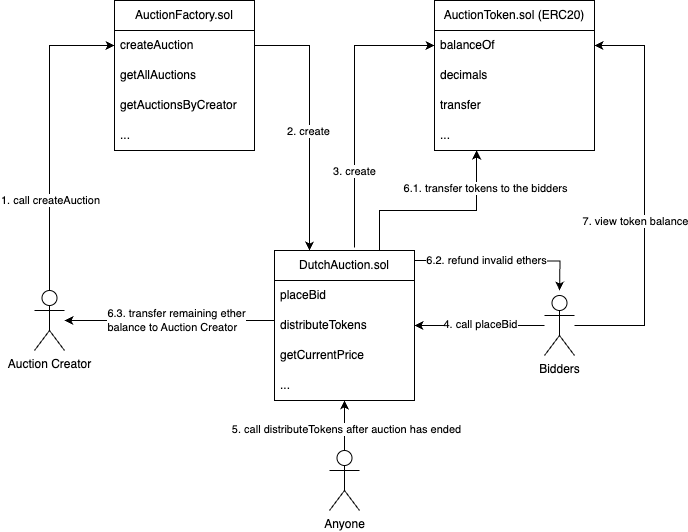

The diagram above was exported from draw.io. Its source (the exported page's mxGraphModel, read from the mxfile embedded in the PNG):
<mxGraphModel dx="1221" dy="887" grid="1" gridSize="10" guides="1" tooltips="1" connect="1" arrows="1" fold="1" page="1" pageScale="1" pageWidth="850" pageHeight="1100" math="0" shadow="0">
  <root>
    <mxCell id="0" />
    <mxCell id="1" parent="0" />
    <mxCell id="nT-Q9jZolz3p30UjSZcZ-4" value="AuctionToken.sol (ERC20)" style="swimlane;fontStyle=0;childLayout=stackLayout;horizontal=1;startSize=30;horizontalStack=0;resizeParent=1;resizeParentMax=0;resizeLast=0;collapsible=1;marginBottom=0;whiteSpace=wrap;html=1;" vertex="1" parent="1">
      <mxGeometry x="480" y="190" width="160" height="150" as="geometry" />
    </mxCell>
    <mxCell id="nT-Q9jZolz3p30UjSZcZ-5" value="balanceOf" style="text;strokeColor=none;fillColor=none;align=left;verticalAlign=middle;spacingLeft=4;spacingRight=4;overflow=hidden;points=[[0,0.5],[1,0.5]];portConstraint=eastwest;rotatable=0;whiteSpace=wrap;html=1;" vertex="1" parent="nT-Q9jZolz3p30UjSZcZ-4">
      <mxGeometry y="30" width="160" height="30" as="geometry" />
    </mxCell>
    <mxCell id="nT-Q9jZolz3p30UjSZcZ-6" value="decimals" style="text;strokeColor=none;fillColor=none;align=left;verticalAlign=middle;spacingLeft=4;spacingRight=4;overflow=hidden;points=[[0,0.5],[1,0.5]];portConstraint=eastwest;rotatable=0;whiteSpace=wrap;html=1;" vertex="1" parent="nT-Q9jZolz3p30UjSZcZ-4">
      <mxGeometry y="60" width="160" height="30" as="geometry" />
    </mxCell>
    <mxCell id="nT-Q9jZolz3p30UjSZcZ-7" value="transfer" style="text;strokeColor=none;fillColor=none;align=left;verticalAlign=middle;spacingLeft=4;spacingRight=4;overflow=hidden;points=[[0,0.5],[1,0.5]];portConstraint=eastwest;rotatable=0;whiteSpace=wrap;html=1;" vertex="1" parent="nT-Q9jZolz3p30UjSZcZ-4">
      <mxGeometry y="90" width="160" height="30" as="geometry" />
    </mxCell>
    <mxCell id="nT-Q9jZolz3p30UjSZcZ-52" value="..." style="text;strokeColor=none;fillColor=none;align=left;verticalAlign=middle;spacingLeft=4;spacingRight=4;overflow=hidden;points=[[0,0.5],[1,0.5]];portConstraint=eastwest;rotatable=0;whiteSpace=wrap;html=1;" vertex="1" parent="nT-Q9jZolz3p30UjSZcZ-4">
      <mxGeometry y="120" width="160" height="30" as="geometry" />
    </mxCell>
    <mxCell id="nT-Q9jZolz3p30UjSZcZ-29" style="edgeStyle=orthogonalEdgeStyle;rounded=0;orthogonalLoop=1;jettySize=auto;html=1;exitX=0.571;exitY=-0.02;exitDx=0;exitDy=0;entryX=0;entryY=0.5;entryDx=0;entryDy=0;exitPerimeter=0;" edge="1" parent="1" source="nT-Q9jZolz3p30UjSZcZ-8" target="nT-Q9jZolz3p30UjSZcZ-5">
      <mxGeometry relative="1" as="geometry" />
    </mxCell>
    <mxCell id="nT-Q9jZolz3p30UjSZcZ-30" value="3. create" style="edgeLabel;html=1;align=center;verticalAlign=middle;resizable=0;points=[];" vertex="1" connectable="0" parent="nT-Q9jZolz3p30UjSZcZ-29">
      <mxGeometry x="-0.3767" relative="1" as="geometry">
        <mxPoint y="11" as="offset" />
      </mxGeometry>
    </mxCell>
    <mxCell id="nT-Q9jZolz3p30UjSZcZ-8" value="DutchAuction.sol" style="swimlane;fontStyle=0;childLayout=stackLayout;horizontal=1;startSize=30;horizontalStack=0;resizeParent=1;resizeParentMax=0;resizeLast=0;collapsible=1;marginBottom=0;whiteSpace=wrap;html=1;" vertex="1" parent="1">
      <mxGeometry x="320" y="440" width="140" height="150" as="geometry" />
    </mxCell>
    <mxCell id="nT-Q9jZolz3p30UjSZcZ-9" value="placeBid" style="text;strokeColor=none;fillColor=none;align=left;verticalAlign=middle;spacingLeft=4;spacingRight=4;overflow=hidden;points=[[0,0.5],[1,0.5]];portConstraint=eastwest;rotatable=0;whiteSpace=wrap;html=1;" vertex="1" parent="nT-Q9jZolz3p30UjSZcZ-8">
      <mxGeometry y="30" width="140" height="30" as="geometry" />
    </mxCell>
    <mxCell id="nT-Q9jZolz3p30UjSZcZ-10" value="distributeTokens" style="text;strokeColor=none;fillColor=none;align=left;verticalAlign=middle;spacingLeft=4;spacingRight=4;overflow=hidden;points=[[0,0.5],[1,0.5]];portConstraint=eastwest;rotatable=0;whiteSpace=wrap;html=1;" vertex="1" parent="nT-Q9jZolz3p30UjSZcZ-8">
      <mxGeometry y="60" width="140" height="30" as="geometry" />
    </mxCell>
    <mxCell id="nT-Q9jZolz3p30UjSZcZ-11" value="getCurrentPrice" style="text;strokeColor=none;fillColor=none;align=left;verticalAlign=middle;spacingLeft=4;spacingRight=4;overflow=hidden;points=[[0,0.5],[1,0.5]];portConstraint=eastwest;rotatable=0;whiteSpace=wrap;html=1;" vertex="1" parent="nT-Q9jZolz3p30UjSZcZ-8">
      <mxGeometry y="90" width="140" height="30" as="geometry" />
    </mxCell>
    <mxCell id="nT-Q9jZolz3p30UjSZcZ-51" value="..." style="text;strokeColor=none;fillColor=none;align=left;verticalAlign=middle;spacingLeft=4;spacingRight=4;overflow=hidden;points=[[0,0.5],[1,0.5]];portConstraint=eastwest;rotatable=0;whiteSpace=wrap;html=1;" vertex="1" parent="nT-Q9jZolz3p30UjSZcZ-8">
      <mxGeometry y="120" width="140" height="30" as="geometry" />
    </mxCell>
    <mxCell id="nT-Q9jZolz3p30UjSZcZ-12" value="AuctionFactory.sol" style="swimlane;fontStyle=0;childLayout=stackLayout;horizontal=1;startSize=30;horizontalStack=0;resizeParent=1;resizeParentMax=0;resizeLast=0;collapsible=1;marginBottom=0;whiteSpace=wrap;html=1;" vertex="1" parent="1">
      <mxGeometry x="160" y="190" width="140" height="150" as="geometry" />
    </mxCell>
    <mxCell id="nT-Q9jZolz3p30UjSZcZ-13" value="createAuction" style="text;strokeColor=none;fillColor=none;align=left;verticalAlign=middle;spacingLeft=4;spacingRight=4;overflow=hidden;points=[[0,0.5],[1,0.5]];portConstraint=eastwest;rotatable=0;whiteSpace=wrap;html=1;" vertex="1" parent="nT-Q9jZolz3p30UjSZcZ-12">
      <mxGeometry y="30" width="140" height="30" as="geometry" />
    </mxCell>
    <mxCell id="nT-Q9jZolz3p30UjSZcZ-14" value="getAllAuctions" style="text;strokeColor=none;fillColor=none;align=left;verticalAlign=middle;spacingLeft=4;spacingRight=4;overflow=hidden;points=[[0,0.5],[1,0.5]];portConstraint=eastwest;rotatable=0;whiteSpace=wrap;html=1;" vertex="1" parent="nT-Q9jZolz3p30UjSZcZ-12">
      <mxGeometry y="60" width="140" height="30" as="geometry" />
    </mxCell>
    <mxCell id="nT-Q9jZolz3p30UjSZcZ-15" value="getAuctionsByCreator" style="text;strokeColor=none;fillColor=none;align=left;verticalAlign=middle;spacingLeft=4;spacingRight=4;overflow=hidden;points=[[0,0.5],[1,0.5]];portConstraint=eastwest;rotatable=0;whiteSpace=wrap;html=1;" vertex="1" parent="nT-Q9jZolz3p30UjSZcZ-12">
      <mxGeometry y="90" width="140" height="30" as="geometry" />
    </mxCell>
    <mxCell id="nT-Q9jZolz3p30UjSZcZ-50" value="..." style="text;strokeColor=none;fillColor=none;align=left;verticalAlign=middle;spacingLeft=4;spacingRight=4;overflow=hidden;points=[[0,0.5],[1,0.5]];portConstraint=eastwest;rotatable=0;whiteSpace=wrap;html=1;" vertex="1" parent="nT-Q9jZolz3p30UjSZcZ-12">
      <mxGeometry y="120" width="140" height="30" as="geometry" />
    </mxCell>
    <mxCell id="nT-Q9jZolz3p30UjSZcZ-61" style="edgeStyle=orthogonalEdgeStyle;rounded=0;orthogonalLoop=1;jettySize=auto;html=1;exitX=0.5;exitY=0;exitDx=0;exitDy=0;exitPerimeter=0;entryX=0;entryY=0.5;entryDx=0;entryDy=0;" edge="1" parent="1" source="nT-Q9jZolz3p30UjSZcZ-17" target="nT-Q9jZolz3p30UjSZcZ-13">
      <mxGeometry relative="1" as="geometry" />
    </mxCell>
    <mxCell id="nT-Q9jZolz3p30UjSZcZ-62" value="1. call createAuction" style="edgeLabel;html=1;align=center;verticalAlign=middle;resizable=0;points=[];" vertex="1" connectable="0" parent="nT-Q9jZolz3p30UjSZcZ-61">
      <mxGeometry x="-0.25" y="1" relative="1" as="geometry">
        <mxPoint x="1" y="25" as="offset" />
      </mxGeometry>
    </mxCell>
    <mxCell id="nT-Q9jZolz3p30UjSZcZ-17" value="Auction Creator" style="shape=umlActor;verticalLabelPosition=bottom;verticalAlign=top;html=1;outlineConnect=0;" vertex="1" parent="1">
      <mxGeometry x="80" y="480" width="30" height="60" as="geometry" />
    </mxCell>
    <mxCell id="nT-Q9jZolz3p30UjSZcZ-21" value="Bidders" style="shape=umlActor;verticalLabelPosition=bottom;verticalAlign=top;html=1;outlineConnect=0;" vertex="1" parent="1">
      <mxGeometry x="590" y="485" width="30" height="60" as="geometry" />
    </mxCell>
    <mxCell id="nT-Q9jZolz3p30UjSZcZ-23" style="edgeStyle=orthogonalEdgeStyle;rounded=0;orthogonalLoop=1;jettySize=auto;html=1;" edge="1" parent="1" source="nT-Q9jZolz3p30UjSZcZ-21" target="nT-Q9jZolz3p30UjSZcZ-10">
      <mxGeometry relative="1" as="geometry" />
    </mxCell>
    <mxCell id="nT-Q9jZolz3p30UjSZcZ-27" value="4. call placeBid" style="edgeLabel;html=1;align=center;verticalAlign=middle;resizable=0;points=[];" vertex="1" connectable="0" parent="nT-Q9jZolz3p30UjSZcZ-23">
      <mxGeometry y="-2" relative="1" as="geometry">
        <mxPoint as="offset" />
      </mxGeometry>
    </mxCell>
    <mxCell id="nT-Q9jZolz3p30UjSZcZ-31" style="edgeStyle=orthogonalEdgeStyle;rounded=0;orthogonalLoop=1;jettySize=auto;html=1;entryX=0.25;entryY=0;entryDx=0;entryDy=0;" edge="1" parent="1" source="nT-Q9jZolz3p30UjSZcZ-13" target="nT-Q9jZolz3p30UjSZcZ-8">
      <mxGeometry relative="1" as="geometry" />
    </mxCell>
    <mxCell id="nT-Q9jZolz3p30UjSZcZ-32" value="2. create" style="edgeLabel;html=1;align=center;verticalAlign=middle;resizable=0;points=[];" vertex="1" connectable="0" parent="nT-Q9jZolz3p30UjSZcZ-31">
      <mxGeometry x="0.3429" y="-2" relative="1" as="geometry">
        <mxPoint y="-35" as="offset" />
      </mxGeometry>
    </mxCell>
    <mxCell id="nT-Q9jZolz3p30UjSZcZ-36" style="edgeStyle=orthogonalEdgeStyle;rounded=0;orthogonalLoop=1;jettySize=auto;html=1;exitX=0.75;exitY=0;exitDx=0;exitDy=0;entryX=0.263;entryY=1;entryDx=0;entryDy=0;entryPerimeter=0;" edge="1" parent="1" source="nT-Q9jZolz3p30UjSZcZ-8" target="nT-Q9jZolz3p30UjSZcZ-52">
      <mxGeometry relative="1" as="geometry">
        <mxPoint x="520" y="390" as="targetPoint" />
        <Array as="points">
          <mxPoint x="425" y="400" />
          <mxPoint x="522" y="400" />
        </Array>
      </mxGeometry>
    </mxCell>
    <mxCell id="nT-Q9jZolz3p30UjSZcZ-37" value="&lt;div style=&quot;text-align: left;&quot;&gt;6.1. transfer tokens to the bidders&lt;/div&gt;" style="edgeLabel;html=1;align=center;verticalAlign=middle;resizable=0;points=[];" vertex="1" connectable="0" parent="nT-Q9jZolz3p30UjSZcZ-36">
      <mxGeometry x="0.4021" y="1" relative="1" as="geometry">
        <mxPoint x="9" y="-22" as="offset" />
      </mxGeometry>
    </mxCell>
    <mxCell id="nT-Q9jZolz3p30UjSZcZ-39" value="Anyone" style="shape=umlActor;verticalLabelPosition=bottom;verticalAlign=top;html=1;outlineConnect=0;" vertex="1" parent="1">
      <mxGeometry x="375" y="640" width="30" height="60" as="geometry" />
    </mxCell>
    <mxCell id="nT-Q9jZolz3p30UjSZcZ-40" style="edgeStyle=orthogonalEdgeStyle;rounded=0;orthogonalLoop=1;jettySize=auto;html=1;exitX=0.5;exitY=0;exitDx=0;exitDy=0;exitPerimeter=0;" edge="1" parent="1" source="nT-Q9jZolz3p30UjSZcZ-39">
      <mxGeometry relative="1" as="geometry">
        <mxPoint x="390" y="590" as="targetPoint" />
      </mxGeometry>
    </mxCell>
    <mxCell id="nT-Q9jZolz3p30UjSZcZ-41" value="5. call distributeTokens after auction has ended" style="edgeLabel;html=1;align=center;verticalAlign=middle;resizable=0;points=[];" vertex="1" connectable="0" parent="nT-Q9jZolz3p30UjSZcZ-40">
      <mxGeometry x="-0.1604" y="-1" relative="1" as="geometry">
        <mxPoint as="offset" />
      </mxGeometry>
    </mxCell>
    <mxCell id="nT-Q9jZolz3p30UjSZcZ-43" style="edgeStyle=orthogonalEdgeStyle;rounded=0;orthogonalLoop=1;jettySize=auto;html=1;entryX=1;entryY=0.5;entryDx=0;entryDy=0;" edge="1" parent="1" source="nT-Q9jZolz3p30UjSZcZ-21" target="nT-Q9jZolz3p30UjSZcZ-5">
      <mxGeometry relative="1" as="geometry">
        <Array as="points">
          <mxPoint x="690" y="515" />
          <mxPoint x="690" y="235" />
        </Array>
      </mxGeometry>
    </mxCell>
    <mxCell id="nT-Q9jZolz3p30UjSZcZ-45" value="7. view token balance" style="edgeLabel;html=1;align=center;verticalAlign=middle;resizable=0;points=[];" vertex="1" connectable="0" parent="nT-Q9jZolz3p30UjSZcZ-43">
      <mxGeometry x="-0.0216" y="-2" relative="1" as="geometry">
        <mxPoint x="-12" y="21" as="offset" />
      </mxGeometry>
    </mxCell>
    <mxCell id="nT-Q9jZolz3p30UjSZcZ-56" value="&lt;div style=&quot;border-color: var(--border-color);&quot;&gt;6.2. refund invalid ethers&lt;/div&gt;" style="edgeStyle=orthogonalEdgeStyle;rounded=0;orthogonalLoop=1;jettySize=auto;html=1;align=center;" edge="1" parent="1">
      <mxGeometry x="-0.1772" relative="1" as="geometry">
        <mxPoint x="460" y="450" as="sourcePoint" />
        <mxPoint x="605" y="480" as="targetPoint" />
        <mxPoint as="offset" />
      </mxGeometry>
    </mxCell>
    <mxCell id="nT-Q9jZolz3p30UjSZcZ-58" style="edgeStyle=orthogonalEdgeStyle;rounded=0;orthogonalLoop=1;jettySize=auto;html=1;exitX=0;exitY=0.333;exitDx=0;exitDy=0;exitPerimeter=0;" edge="1" parent="1" source="nT-Q9jZolz3p30UjSZcZ-10" target="nT-Q9jZolz3p30UjSZcZ-17">
      <mxGeometry relative="1" as="geometry" />
    </mxCell>
    <mxCell id="nT-Q9jZolz3p30UjSZcZ-59" value="&lt;div style=&quot;border-color: var(--border-color); text-align: left;&quot;&gt;6.3. transfer remaining ether&lt;/div&gt;&lt;div style=&quot;border-color: var(--border-color); text-align: left;&quot;&gt;balance to Auction Creator&lt;/div&gt;" style="edgeLabel;html=1;align=center;verticalAlign=middle;resizable=0;points=[];" vertex="1" connectable="0" parent="nT-Q9jZolz3p30UjSZcZ-58">
      <mxGeometry x="-0.0462" y="3" relative="1" as="geometry">
        <mxPoint x="1" y="-3" as="offset" />
      </mxGeometry>
    </mxCell>
  </root>
</mxGraphModel>